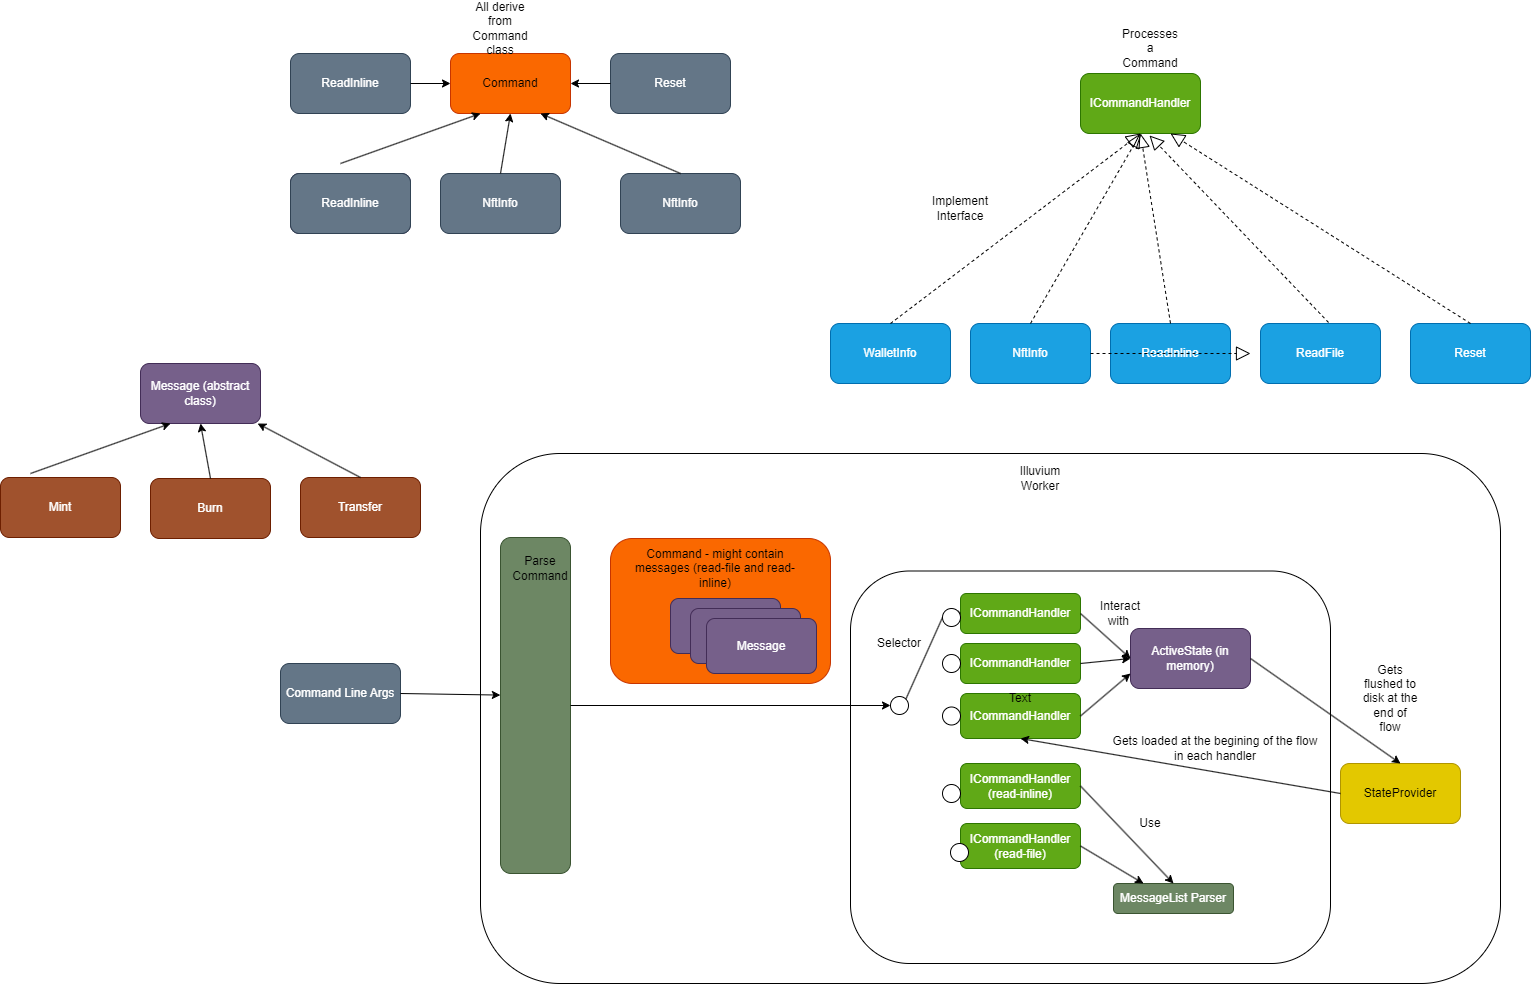

The diagram above was exported from draw.io. Its source (the exported page's mxGraphModel, read from the mxfile embedded in the PNG):
<mxGraphModel dx="2063" dy="926" grid="1" gridSize="10" guides="1" tooltips="1" connect="1" arrows="1" fold="1" page="1" pageScale="1" pageWidth="827" pageHeight="1169" math="0" shadow="0">
  <root>
    <mxCell id="0" />
    <mxCell id="1" parent="0" />
    <mxCell id="49" value="" style="rounded=1;whiteSpace=wrap;html=1;" vertex="1" parent="1">
      <mxGeometry x="-280" y="500" width="1020" height="530" as="geometry" />
    </mxCell>
    <mxCell id="44" value="" style="rounded=1;whiteSpace=wrap;html=1;fillColor=#6d8764;strokeColor=#3A5431;fontColor=#ffffff;" vertex="1" parent="1">
      <mxGeometry x="-260" y="584" width="70" height="336" as="geometry" />
    </mxCell>
    <mxCell id="2" value="ICommandHandler" style="rounded=1;whiteSpace=wrap;html=1;fillColor=#60a917;fontColor=#ffffff;strokeColor=#2D7600;" vertex="1" parent="1">
      <mxGeometry x="320" y="120" width="120" height="60" as="geometry" />
    </mxCell>
    <mxCell id="3" value="ReadInline" style="rounded=1;whiteSpace=wrap;html=1;fillColor=#1ba1e2;fontColor=#ffffff;strokeColor=#006EAF;" vertex="1" parent="1">
      <mxGeometry x="350" y="370" width="120" height="60" as="geometry" />
    </mxCell>
    <mxCell id="4" value="ReadFile" style="rounded=1;whiteSpace=wrap;html=1;fillColor=#1ba1e2;fontColor=#ffffff;strokeColor=#006EAF;" vertex="1" parent="1">
      <mxGeometry x="500" y="370" width="120" height="60" as="geometry" />
    </mxCell>
    <mxCell id="5" value="Reset" style="rounded=1;whiteSpace=wrap;html=1;fillColor=#1ba1e2;fontColor=#ffffff;strokeColor=#006EAF;" vertex="1" parent="1">
      <mxGeometry x="650" y="370" width="120" height="60" as="geometry" />
    </mxCell>
    <mxCell id="6" value="NftInfo" style="rounded=1;whiteSpace=wrap;html=1;fillColor=#1ba1e2;fontColor=#ffffff;strokeColor=#006EAF;" vertex="1" parent="1">
      <mxGeometry x="210" y="370" width="120" height="60" as="geometry" />
    </mxCell>
    <mxCell id="7" value="WalletInfo" style="rounded=1;whiteSpace=wrap;html=1;fillColor=#1ba1e2;fontColor=#ffffff;strokeColor=#006EAF;" vertex="1" parent="1">
      <mxGeometry x="70" y="370" width="120" height="60" as="geometry" />
    </mxCell>
    <mxCell id="8" value="" style="endArrow=block;dashed=1;endFill=0;endSize=12;html=1;" edge="1" parent="1">
      <mxGeometry width="160" relative="1" as="geometry">
        <mxPoint x="330" y="400" as="sourcePoint" />
        <mxPoint x="490" y="400" as="targetPoint" />
      </mxGeometry>
    </mxCell>
    <mxCell id="9" value="" style="endArrow=block;dashed=1;endFill=0;endSize=12;html=1;entryX=0.5;entryY=1;entryDx=0;entryDy=0;exitX=0.5;exitY=0;exitDx=0;exitDy=0;" edge="1" parent="1" source="7" target="2">
      <mxGeometry width="160" relative="1" as="geometry">
        <mxPoint x="130" y="360" as="sourcePoint" />
        <mxPoint x="290" y="360" as="targetPoint" />
      </mxGeometry>
    </mxCell>
    <mxCell id="10" value="" style="endArrow=block;dashed=1;endFill=0;endSize=12;html=1;entryX=0.5;entryY=1;entryDx=0;entryDy=0;exitX=0.5;exitY=0;exitDx=0;exitDy=0;" edge="1" parent="1" source="6" target="2">
      <mxGeometry width="160" relative="1" as="geometry">
        <mxPoint x="140" y="380" as="sourcePoint" />
        <mxPoint x="390" y="190" as="targetPoint" />
      </mxGeometry>
    </mxCell>
    <mxCell id="11" value="" style="endArrow=block;dashed=1;endFill=0;endSize=12;html=1;entryX=0.5;entryY=1;entryDx=0;entryDy=0;exitX=0.5;exitY=0;exitDx=0;exitDy=0;" edge="1" parent="1" source="3" target="2">
      <mxGeometry width="160" relative="1" as="geometry">
        <mxPoint x="280" y="380" as="sourcePoint" />
        <mxPoint x="390" y="190" as="targetPoint" />
      </mxGeometry>
    </mxCell>
    <mxCell id="12" value="" style="endArrow=block;dashed=1;endFill=0;endSize=12;html=1;entryX=0.575;entryY=1.033;entryDx=0;entryDy=0;exitX=0.567;exitY=-0.017;exitDx=0;exitDy=0;entryPerimeter=0;exitPerimeter=0;" edge="1" parent="1" source="4" target="2">
      <mxGeometry width="160" relative="1" as="geometry">
        <mxPoint x="420" y="380" as="sourcePoint" />
        <mxPoint x="390" y="190" as="targetPoint" />
      </mxGeometry>
    </mxCell>
    <mxCell id="13" value="" style="endArrow=block;dashed=1;endFill=0;endSize=12;html=1;entryX=0.75;entryY=1;entryDx=0;entryDy=0;exitX=0.5;exitY=0;exitDx=0;exitDy=0;" edge="1" parent="1" source="5" target="2">
      <mxGeometry width="160" relative="1" as="geometry">
        <mxPoint x="578.04" y="378.98" as="sourcePoint" />
        <mxPoint x="399" y="191.98000000000002" as="targetPoint" />
      </mxGeometry>
    </mxCell>
    <mxCell id="14" value="" style="rounded=1;whiteSpace=wrap;html=1;" vertex="1" parent="1">
      <mxGeometry x="90" y="617.5" width="480" height="392.5" as="geometry" />
    </mxCell>
    <mxCell id="15" value="ICommandHandler" style="rounded=1;whiteSpace=wrap;html=1;fillColor=#60a917;fontColor=#ffffff;strokeColor=#2D7600;" vertex="1" parent="1">
      <mxGeometry x="200" y="740" width="120" height="45" as="geometry" />
    </mxCell>
    <mxCell id="16" value="ICommandHandler" style="rounded=1;whiteSpace=wrap;html=1;fillColor=#60a917;fontColor=#ffffff;strokeColor=#2D7600;" vertex="1" parent="1">
      <mxGeometry x="200" y="690" width="120" height="40" as="geometry" />
    </mxCell>
    <mxCell id="17" value="ICommandHandler" style="rounded=1;whiteSpace=wrap;html=1;fillColor=#60a917;fontColor=#ffffff;strokeColor=#2D7600;" vertex="1" parent="1">
      <mxGeometry x="200" y="640" width="120" height="40" as="geometry" />
    </mxCell>
    <mxCell id="18" value="StateProvider" style="rounded=1;whiteSpace=wrap;html=1;fillColor=#e3c800;fontColor=#000000;strokeColor=#B09500;" vertex="1" parent="1">
      <mxGeometry x="580" y="810" width="120" height="60" as="geometry" />
    </mxCell>
    <mxCell id="19" value="Illuvium Worker" style="text;html=1;strokeColor=none;fillColor=none;align=center;verticalAlign=middle;whiteSpace=wrap;rounded=0;" vertex="1" parent="1">
      <mxGeometry x="250" y="510" width="60" height="30" as="geometry" />
    </mxCell>
    <mxCell id="20" value="Command" style="rounded=1;whiteSpace=wrap;html=1;fillColor=#fa6800;fontColor=#000000;strokeColor=#C73500;" vertex="1" parent="1">
      <mxGeometry x="-310" y="100" width="120" height="60" as="geometry" />
    </mxCell>
    <mxCell id="25" value="NftInfo" style="rounded=1;whiteSpace=wrap;html=1;fillColor=#647687;fontColor=#ffffff;strokeColor=#314354;" vertex="1" parent="1">
      <mxGeometry x="-320" y="220" width="120" height="60" as="geometry" />
    </mxCell>
    <mxCell id="26" value="ReadInline" style="rounded=1;whiteSpace=wrap;html=1;fillColor=#76608a;fontColor=#ffffff;strokeColor=#432D57;" vertex="1" parent="1">
      <mxGeometry x="-470" y="220" width="120" height="60" as="geometry" />
    </mxCell>
    <mxCell id="27" value="NftInfo" style="rounded=1;whiteSpace=wrap;html=1;fillColor=#647687;fontColor=#ffffff;strokeColor=#314354;" vertex="1" parent="1">
      <mxGeometry x="-140" y="220" width="120" height="60" as="geometry" />
    </mxCell>
    <mxCell id="28" value="Reset" style="rounded=1;whiteSpace=wrap;html=1;fillColor=#647687;fontColor=#ffffff;strokeColor=#314354;" vertex="1" parent="1">
      <mxGeometry x="-150" y="100" width="120" height="60" as="geometry" />
    </mxCell>
    <mxCell id="29" value="ReadInline" style="rounded=1;whiteSpace=wrap;html=1;fillColor=#647687;fontColor=#ffffff;strokeColor=#314354;" vertex="1" parent="1">
      <mxGeometry x="-470" y="220" width="120" height="60" as="geometry" />
    </mxCell>
    <mxCell id="32" value="ReadInline" style="rounded=1;whiteSpace=wrap;html=1;fillColor=#647687;fontColor=#ffffff;strokeColor=#314354;" vertex="1" parent="1">
      <mxGeometry x="-470" y="100" width="120" height="60" as="geometry" />
    </mxCell>
    <mxCell id="34" value="" style="endArrow=classic;html=1;exitX=1;exitY=0.5;exitDx=0;exitDy=0;entryX=0;entryY=0.5;entryDx=0;entryDy=0;" edge="1" parent="1" source="32" target="20">
      <mxGeometry width="50" height="50" relative="1" as="geometry">
        <mxPoint x="-90" y="430" as="sourcePoint" />
        <mxPoint x="-40" y="380" as="targetPoint" />
      </mxGeometry>
    </mxCell>
    <mxCell id="35" value="Implement Interface" style="text;html=1;strokeColor=none;fillColor=none;align=center;verticalAlign=middle;whiteSpace=wrap;rounded=0;" vertex="1" parent="1">
      <mxGeometry x="170" y="240" width="60" height="30" as="geometry" />
    </mxCell>
    <mxCell id="36" value="Processes a Command" style="text;html=1;strokeColor=none;fillColor=none;align=center;verticalAlign=middle;whiteSpace=wrap;rounded=0;" vertex="1" parent="1">
      <mxGeometry x="360" y="80" width="60" height="30" as="geometry" />
    </mxCell>
    <mxCell id="37" value="" style="endArrow=classic;html=1;entryX=0.25;entryY=1;entryDx=0;entryDy=0;" edge="1" parent="1" target="20">
      <mxGeometry width="50" height="50" relative="1" as="geometry">
        <mxPoint x="-420" y="210" as="sourcePoint" />
        <mxPoint x="-240" y="170" as="targetPoint" />
      </mxGeometry>
    </mxCell>
    <mxCell id="38" value="" style="endArrow=classic;html=1;entryX=0.5;entryY=1;entryDx=0;entryDy=0;exitX=0.5;exitY=0;exitDx=0;exitDy=0;" edge="1" parent="1" source="25" target="20">
      <mxGeometry width="50" height="50" relative="1" as="geometry">
        <mxPoint x="-410" y="220" as="sourcePoint" />
        <mxPoint x="-270" y="170" as="targetPoint" />
      </mxGeometry>
    </mxCell>
    <mxCell id="39" value="" style="endArrow=classic;html=1;entryX=0.75;entryY=1;entryDx=0;entryDy=0;exitX=0.5;exitY=0;exitDx=0;exitDy=0;" edge="1" parent="1" source="27" target="20">
      <mxGeometry width="50" height="50" relative="1" as="geometry">
        <mxPoint x="-250" y="230" as="sourcePoint" />
        <mxPoint x="-240" y="170" as="targetPoint" />
      </mxGeometry>
    </mxCell>
    <mxCell id="40" value="" style="endArrow=classic;html=1;entryX=1;entryY=0.5;entryDx=0;entryDy=0;exitX=0;exitY=0.5;exitDx=0;exitDy=0;" edge="1" parent="1" source="28" target="20">
      <mxGeometry width="50" height="50" relative="1" as="geometry">
        <mxPoint x="-70" y="230" as="sourcePoint" />
        <mxPoint x="-210" y="170" as="targetPoint" />
      </mxGeometry>
    </mxCell>
    <mxCell id="41" value="All derive from Command class" style="text;html=1;strokeColor=none;fillColor=none;align=center;verticalAlign=middle;whiteSpace=wrap;rounded=0;" vertex="1" parent="1">
      <mxGeometry x="-290" y="60" width="60" height="30" as="geometry" />
    </mxCell>
    <mxCell id="42" value="" style="rounded=1;whiteSpace=wrap;html=1;fillColor=#fa6800;fontColor=#000000;strokeColor=#C73500;" vertex="1" parent="1">
      <mxGeometry x="-150" y="585" width="220" height="145" as="geometry" />
    </mxCell>
    <mxCell id="43" value="Command Line Args" style="rounded=1;whiteSpace=wrap;html=1;fillColor=#647687;fontColor=#ffffff;strokeColor=#314354;" vertex="1" parent="1">
      <mxGeometry x="-480" y="710" width="120" height="60" as="geometry" />
    </mxCell>
    <mxCell id="45" value="Parse Command" style="text;html=1;strokeColor=none;fillColor=none;align=center;verticalAlign=middle;whiteSpace=wrap;rounded=0;" vertex="1" parent="1">
      <mxGeometry x="-250" y="600" width="60" height="30" as="geometry" />
    </mxCell>
    <mxCell id="46" value="" style="endArrow=classic;html=1;exitX=1;exitY=0.5;exitDx=0;exitDy=0;entryX=-0.002;entryY=0.469;entryDx=0;entryDy=0;entryPerimeter=0;" edge="1" parent="1" source="43" target="44">
      <mxGeometry width="50" height="50" relative="1" as="geometry">
        <mxPoint x="370" y="390" as="sourcePoint" />
        <mxPoint x="420" y="340" as="targetPoint" />
      </mxGeometry>
    </mxCell>
    <mxCell id="47" value="" style="endArrow=classic;html=1;exitX=1;exitY=0.5;exitDx=0;exitDy=0;entryX=0;entryY=0.5;entryDx=0;entryDy=0;" edge="1" parent="1" source="44" target="60">
      <mxGeometry width="50" height="50" relative="1" as="geometry">
        <mxPoint x="-140" y="750" as="sourcePoint" />
        <mxPoint x="-105.19000000000005" y="751.5840000000001" as="targetPoint" />
      </mxGeometry>
    </mxCell>
    <mxCell id="50" value="ActiveState (in memory)" style="rounded=1;whiteSpace=wrap;html=1;fillColor=#76608a;fontColor=#ffffff;strokeColor=#432D57;" vertex="1" parent="1">
      <mxGeometry x="370" y="675" width="120" height="60" as="geometry" />
    </mxCell>
    <mxCell id="52" value="" style="endArrow=classic;html=1;exitX=1;exitY=0.5;exitDx=0;exitDy=0;entryX=0;entryY=0.5;entryDx=0;entryDy=0;" edge="1" parent="1" source="17" target="50">
      <mxGeometry width="50" height="50" relative="1" as="geometry">
        <mxPoint x="230" y="780" as="sourcePoint" />
        <mxPoint x="280" y="730" as="targetPoint" />
      </mxGeometry>
    </mxCell>
    <mxCell id="53" value="" style="endArrow=classic;html=1;exitX=1;exitY=0.5;exitDx=0;exitDy=0;entryX=0;entryY=0.5;entryDx=0;entryDy=0;" edge="1" parent="1" source="16" target="50">
      <mxGeometry width="50" height="50" relative="1" as="geometry">
        <mxPoint x="509.99999999999955" y="670" as="sourcePoint" />
        <mxPoint x="549.9999999999995" y="730" as="targetPoint" />
      </mxGeometry>
    </mxCell>
    <mxCell id="54" value="" style="endArrow=classic;html=1;exitX=1;exitY=0.5;exitDx=0;exitDy=0;entryX=0;entryY=0.75;entryDx=0;entryDy=0;" edge="1" parent="1" source="15" target="50">
      <mxGeometry width="50" height="50" relative="1" as="geometry">
        <mxPoint x="509.99999999999955" y="720" as="sourcePoint" />
        <mxPoint x="559.9999999999995" y="740" as="targetPoint" />
      </mxGeometry>
    </mxCell>
    <mxCell id="55" value="Interact with&amp;nbsp;" style="text;html=1;strokeColor=none;fillColor=none;align=center;verticalAlign=middle;whiteSpace=wrap;rounded=0;" vertex="1" parent="1">
      <mxGeometry x="330" y="645" width="60" height="30" as="geometry" />
    </mxCell>
    <mxCell id="57" value="" style="endArrow=classic;html=1;exitX=1;exitY=0.5;exitDx=0;exitDy=0;entryX=0.5;entryY=0;entryDx=0;entryDy=0;" edge="1" parent="1" source="50" target="18">
      <mxGeometry width="50" height="50" relative="1" as="geometry">
        <mxPoint x="230" y="770" as="sourcePoint" />
        <mxPoint x="280" y="720" as="targetPoint" />
      </mxGeometry>
    </mxCell>
    <mxCell id="58" value="Text" style="text;html=1;strokeColor=none;fillColor=none;align=center;verticalAlign=middle;whiteSpace=wrap;rounded=0;" vertex="1" parent="1">
      <mxGeometry x="230" y="730" width="60" height="30" as="geometry" />
    </mxCell>
    <mxCell id="59" value="Gets flushed to disk at the end of flow" style="text;html=1;strokeColor=none;fillColor=none;align=center;verticalAlign=middle;whiteSpace=wrap;rounded=0;" vertex="1" parent="1">
      <mxGeometry x="600" y="730" width="60" height="30" as="geometry" />
    </mxCell>
    <mxCell id="60" value="" style="ellipse;whiteSpace=wrap;html=1;aspect=fixed;" vertex="1" parent="1">
      <mxGeometry x="130" y="743" width="18" height="18" as="geometry" />
    </mxCell>
    <mxCell id="61" value="" style="endArrow=none;html=1;exitX=1;exitY=0;exitDx=0;exitDy=0;entryX=0;entryY=0.5;entryDx=0;entryDy=0;startArrow=none;" edge="1" parent="1" source="81" target="17">
      <mxGeometry width="50" height="50" relative="1" as="geometry">
        <mxPoint x="230" y="740" as="sourcePoint" />
        <mxPoint x="280" y="690" as="targetPoint" />
      </mxGeometry>
    </mxCell>
    <mxCell id="62" value="Selector" style="text;html=1;strokeColor=none;fillColor=none;align=center;verticalAlign=middle;whiteSpace=wrap;rounded=0;" vertex="1" parent="1">
      <mxGeometry x="109" y="675" width="60" height="30" as="geometry" />
    </mxCell>
    <mxCell id="64" value="" style="endArrow=classic;html=1;exitX=0;exitY=0.5;exitDx=0;exitDy=0;entryX=0.5;entryY=1;entryDx=0;entryDy=0;" edge="1" parent="1" source="18" target="15">
      <mxGeometry width="50" height="50" relative="1" as="geometry">
        <mxPoint x="230" y="740" as="sourcePoint" />
        <mxPoint x="280" y="690" as="targetPoint" />
      </mxGeometry>
    </mxCell>
    <mxCell id="65" value="Gets loaded at the begining of the flow in each handler" style="text;html=1;strokeColor=none;fillColor=none;align=center;verticalAlign=middle;whiteSpace=wrap;rounded=0;" vertex="1" parent="1">
      <mxGeometry x="350" y="780" width="210" height="30" as="geometry" />
    </mxCell>
    <mxCell id="66" value="Message (abstract class)" style="rounded=1;whiteSpace=wrap;html=1;fillColor=#76608a;fontColor=#ffffff;strokeColor=#432D57;" vertex="1" parent="1">
      <mxGeometry x="-620" y="410" width="120" height="60" as="geometry" />
    </mxCell>
    <mxCell id="67" value="Transfer" style="rounded=1;whiteSpace=wrap;html=1;fillColor=#a0522d;fontColor=#ffffff;strokeColor=#6D1F00;" vertex="1" parent="1">
      <mxGeometry x="-460" y="524" width="120" height="60" as="geometry" />
    </mxCell>
    <mxCell id="68" value="Mint" style="rounded=1;whiteSpace=wrap;html=1;fillColor=#a0522d;fontColor=#ffffff;strokeColor=#6D1F00;" vertex="1" parent="1">
      <mxGeometry x="-760" y="524" width="120" height="60" as="geometry" />
    </mxCell>
    <mxCell id="69" value="Burn" style="rounded=1;whiteSpace=wrap;html=1;fillColor=#a0522d;fontColor=#ffffff;strokeColor=#6D1F00;" vertex="1" parent="1">
      <mxGeometry x="-610" y="525" width="120" height="60" as="geometry" />
    </mxCell>
    <mxCell id="70" value="" style="endArrow=classic;html=1;entryX=0.25;entryY=1;entryDx=0;entryDy=0;" edge="1" parent="1">
      <mxGeometry width="50" height="50" relative="1" as="geometry">
        <mxPoint x="-730" y="520" as="sourcePoint" />
        <mxPoint x="-590" y="470" as="targetPoint" />
      </mxGeometry>
    </mxCell>
    <mxCell id="71" value="" style="endArrow=classic;html=1;entryX=0.5;entryY=1;entryDx=0;entryDy=0;exitX=0.5;exitY=0;exitDx=0;exitDy=0;" edge="1" parent="1" source="69" target="66">
      <mxGeometry width="50" height="50" relative="1" as="geometry">
        <mxPoint x="-720" y="530" as="sourcePoint" />
        <mxPoint x="-580" y="480" as="targetPoint" />
      </mxGeometry>
    </mxCell>
    <mxCell id="72" value="" style="endArrow=classic;html=1;exitX=0.5;exitY=0;exitDx=0;exitDy=0;" edge="1" parent="1" source="67" target="66">
      <mxGeometry width="50" height="50" relative="1" as="geometry">
        <mxPoint x="-540" y="535" as="sourcePoint" />
        <mxPoint x="-550" y="480" as="targetPoint" />
      </mxGeometry>
    </mxCell>
    <mxCell id="73" value="Messages" style="rounded=1;whiteSpace=wrap;html=1;fillColor=#76608a;fontColor=#ffffff;strokeColor=#432D57;" vertex="1" parent="1">
      <mxGeometry x="-90" y="645" width="110" height="55" as="geometry" />
    </mxCell>
    <mxCell id="74" value="Messages" style="rounded=1;whiteSpace=wrap;html=1;fillColor=#76608a;fontColor=#ffffff;strokeColor=#432D57;" vertex="1" parent="1">
      <mxGeometry x="-70" y="655" width="110" height="55" as="geometry" />
    </mxCell>
    <mxCell id="75" value="Message" style="rounded=1;whiteSpace=wrap;html=1;fillColor=#76608a;fontColor=#ffffff;strokeColor=#432D57;" vertex="1" parent="1">
      <mxGeometry x="-54" y="665" width="110" height="55" as="geometry" />
    </mxCell>
    <mxCell id="76" value="Command - might contain messages (read-file and read-inline)" style="text;html=1;strokeColor=none;fillColor=none;align=center;verticalAlign=middle;whiteSpace=wrap;rounded=0;" vertex="1" parent="1">
      <mxGeometry x="-130" y="600" width="170" height="30" as="geometry" />
    </mxCell>
    <mxCell id="77" value="MessageList Parser" style="rounded=1;whiteSpace=wrap;html=1;fillColor=#6d8764;strokeColor=#3A5431;fontColor=#ffffff;" vertex="1" parent="1">
      <mxGeometry x="353" y="930" width="120" height="30" as="geometry" />
    </mxCell>
    <mxCell id="78" value="ICommandHandler&lt;br&gt;(read-inline)" style="rounded=1;whiteSpace=wrap;html=1;fillColor=#60a917;fontColor=#ffffff;strokeColor=#2D7600;" vertex="1" parent="1">
      <mxGeometry x="200" y="810" width="120" height="45" as="geometry" />
    </mxCell>
    <mxCell id="79" value="ICommandHandler&lt;br&gt;(read-file)" style="rounded=1;whiteSpace=wrap;html=1;fillColor=#60a917;fontColor=#ffffff;strokeColor=#2D7600;" vertex="1" parent="1">
      <mxGeometry x="200" y="870" width="120" height="45" as="geometry" />
    </mxCell>
    <mxCell id="82" value="" style="endArrow=none;html=1;exitX=1;exitY=0;exitDx=0;exitDy=0;entryX=0;entryY=0.5;entryDx=0;entryDy=0;" edge="1" parent="1" source="60" target="81">
      <mxGeometry width="50" height="50" relative="1" as="geometry">
        <mxPoint x="145.36396103072866" y="745.6360389692713" as="sourcePoint" />
        <mxPoint x="200" y="660" as="targetPoint" />
      </mxGeometry>
    </mxCell>
    <mxCell id="81" value="" style="ellipse;whiteSpace=wrap;html=1;aspect=fixed;" vertex="1" parent="1">
      <mxGeometry x="182" y="655" width="18" height="18" as="geometry" />
    </mxCell>
    <mxCell id="83" value="" style="ellipse;whiteSpace=wrap;html=1;aspect=fixed;" vertex="1" parent="1">
      <mxGeometry x="182" y="701" width="18" height="18" as="geometry" />
    </mxCell>
    <mxCell id="84" value="" style="ellipse;whiteSpace=wrap;html=1;aspect=fixed;" vertex="1" parent="1">
      <mxGeometry x="182" y="753.5" width="18" height="18" as="geometry" />
    </mxCell>
    <mxCell id="85" value="" style="ellipse;whiteSpace=wrap;html=1;aspect=fixed;" vertex="1" parent="1">
      <mxGeometry x="182" y="831" width="18" height="18" as="geometry" />
    </mxCell>
    <mxCell id="86" value="" style="ellipse;whiteSpace=wrap;html=1;aspect=fixed;" vertex="1" parent="1">
      <mxGeometry x="190" y="890" width="18" height="18" as="geometry" />
    </mxCell>
    <mxCell id="87" value="" style="endArrow=classic;html=1;exitX=1;exitY=0.5;exitDx=0;exitDy=0;entryX=0.5;entryY=0;entryDx=0;entryDy=0;" edge="1" parent="1" source="78" target="77">
      <mxGeometry width="50" height="50" relative="1" as="geometry">
        <mxPoint x="-10" y="770" as="sourcePoint" />
        <mxPoint x="40" y="720" as="targetPoint" />
      </mxGeometry>
    </mxCell>
    <mxCell id="88" value="" style="endArrow=classic;html=1;exitX=1;exitY=0.5;exitDx=0;exitDy=0;entryX=0.25;entryY=0;entryDx=0;entryDy=0;" edge="1" parent="1" source="79" target="77">
      <mxGeometry width="50" height="50" relative="1" as="geometry">
        <mxPoint x="330" y="842.5" as="sourcePoint" />
        <mxPoint x="423" y="940" as="targetPoint" />
      </mxGeometry>
    </mxCell>
    <mxCell id="89" value="Use" style="text;html=1;strokeColor=none;fillColor=none;align=center;verticalAlign=middle;whiteSpace=wrap;rounded=0;" vertex="1" parent="1">
      <mxGeometry x="360" y="855" width="60" height="30" as="geometry" />
    </mxCell>
  </root>
</mxGraphModel>